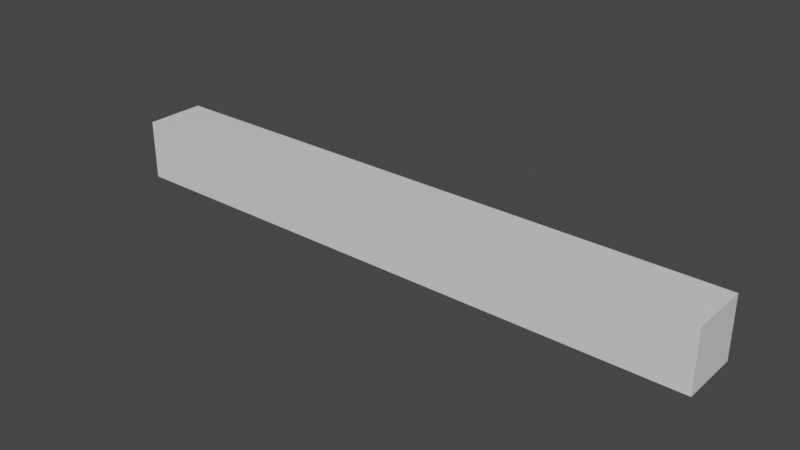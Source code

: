 # Source: prototype-sim-finger-2link.blend  (saved by Blender 2.82.7; exported with 4.5.12 LTS)
import bpy
from mathutils import Matrix  # noqa: F401  (used for matrix-valued properties, if any)

bpy.ops.wm.read_factory_settings(use_empty=True)
scene = bpy.context.scene
scene.name = 'Scene'

# ---- collections
col_collection = bpy.data.collections.new('Collection'); scene.collection.children.link(col_collection)

# ---- materials (node trees are filled in below, after node groups)
mat_material = bpy.data.materials.new('Material')
mat_material.alpha_threshold = 0.0
mat_material.use_transparent_shadow = False
mat_material.line_color = (0.0, 0.0, 0.0, 1.0)

# ---- material node trees
mat_material.use_nodes = True; mat_material.node_tree.nodes.clear()
_N = mat_material.node_tree.nodes; _L = mat_material.node_tree.links
n0 = _N.new('ShaderNodeOutputMaterial'); n0.name = 'Material Output'; n0.location = (300, 300)
n1 = _N.new('ShaderNodeBsdfPrincipled'); n1.name = 'Principled BSDF'; n1.location = (10, 300)
n1.distribution = 'GGX'
n1.subsurface_method = 'BURLEY'
n1.inputs[2].default_value = 0.4
n1.inputs[3].default_value = 1.45
n1.inputs[27].default_value = (0.0, 0.0, 0.0, 1.0)
n1.inputs[28].default_value = 1.0
_L.new(n1.outputs[0], n0.inputs[0])
n0.is_active_output = True

# ---- world
world_world = bpy.data.worlds.new('World'); scene.world = world_world
world_world.use_nodes = True; world_world.node_tree.nodes.clear()
_N = world_world.node_tree.nodes; _L = world_world.node_tree.links
n0 = _N.new('ShaderNodeOutputWorld'); n0.name = 'World Output'; n0.location = (300, 300)
n1 = _N.new('ShaderNodeBackground'); n1.name = 'Background'; n1.location = (10, 300)
n1.inputs[0].default_value = (0.05088, 0.05088, 0.05088, 1.0)
_L.new(n1.outputs[0], n0.inputs[0])
n0.is_active_output = True
world_world.color = (0.05088, 0.05088, 0.05088)
world_world.use_sun_shadow = False
world_world.sun_shadow_jitter_overblur = 0.0

# ---- meshes
me_cube = bpy.data.meshes.new('Cube')
me_cube.from_pydata([(1.0, 1.0, 1.0), (1.0, 1.0, -1.0), (1.0, -1.0, 1.0), (1.0, -1.0, -1.0), (-1.0, 1.0, 1.0), (-1.0, 1.0, -1.0), (-1.0, -1.0, 1.0), (-1.0, -1.0, -1.0), (0.0, 1.0, -1.0), (0.0, -1.0, 1.0), (0.0, -1.0, -1.0), (0.0, 1.0, 1.0), (-0.5, 1.0, -1.0), (-0.5, -1.0, 1.0), (-0.5, -1.0, -1.0), (-0.5, 1.0, 1.0), (0.5, -1.0, -1.0), (0.5, 1.0, 1.0), (0.5, 1.0, -1.0), (0.5, -1.0, 1.0), (-0.75, 1.0, -1.0), (-0.75, -1.0, 1.0), (-0.75, -1.0, -1.0), (-0.75, 1.0, 1.0), (-0.25, -1.0, -1.0), (-0.25, 1.0, 1.0), (-0.25, 1.0, -1.0), (-0.25, -1.0, 1.0), (0.25, 1.0, -1.0), (0.25, -1.0, 1.0), (0.25, -1.0, -1.0), (0.25, 1.0, 1.0), (0.75, -1.0, -1.0), (0.75, 1.0, 1.0), (0.75, 1.0, -1.0), (0.75, -1.0, 1.0), (-0.125, -1.0, -1.0), (-0.125, 1.0, 1.0), (-0.125, 1.0, -1.0), (-0.125, -1.0, 1.0), (0.125, 1.0, -1.0), (0.125, -1.0, 1.0), (0.125, -1.0, -1.0), (0.125, 1.0, 1.0), (-0.1875, 1.0, -1.0), (-0.1875, -1.0, 1.0), (-0.1875, -1.0, -1.0), (-0.1875, 1.0, 1.0), (0.0625, 1.0, -1.0), (0.0625, -1.0, 1.0), (0.0625, -1.0, -1.0), (0.0625, 1.0, 1.0), (-0.0625, -1.0, -1.0), (-0.0625, 1.0, 1.0), (-0.0625, 1.0, -1.0), (-0.0625, -1.0, 1.0), (0.1875, -1.0, -1.0), (0.1875, 1.0, 1.0), (0.1875, 1.0, -1.0), (0.1875, -1.0, 1.0)], [], [(23, 4, 6, 21), (22, 21, 6, 7), (7, 6, 4, 5), (34, 1, 3, 32), (1, 0, 2, 3), (34, 33, 0, 1), (54, 53, 11, 8), (54, 8, 10, 52), (50, 49, 9, 10), (51, 11, 9, 49), (20, 12, 14, 22), (20, 23, 15, 12), (24, 27, 13, 14), (25, 15, 13, 27), (33, 17, 19, 35), (32, 35, 19, 16), (28, 31, 17, 18), (28, 18, 16, 30), (5, 4, 23, 20), (5, 20, 22, 7), (14, 13, 21, 22), (15, 23, 21, 13), (47, 25, 27, 45), (46, 45, 27, 24), (12, 26, 24, 14), (12, 15, 25, 26), (58, 28, 30, 56), (58, 57, 31, 28), (17, 31, 29, 19), (16, 19, 29, 30), (3, 2, 35, 32), (0, 33, 35, 2), (18, 17, 33, 34), (18, 34, 32, 16), (52, 55, 39, 36), (53, 37, 39, 55), (44, 38, 36, 46), (44, 47, 37, 38), (48, 51, 43, 40), (48, 40, 42, 50), (57, 43, 41, 59), (56, 59, 41, 42), (26, 25, 47, 44), (26, 44, 46, 24), (36, 39, 45, 46), (37, 47, 45, 39), (8, 48, 50, 10), (8, 11, 51, 48), (43, 51, 49, 41), (42, 41, 49, 50), (11, 53, 55, 9), (10, 9, 55, 52), (38, 54, 52, 36), (38, 37, 53, 54), (30, 29, 59, 56), (31, 57, 59, 29), (40, 43, 57, 58), (40, 58, 56, 42)])
_uv = me_cube.uv_layers.new(name='UVMap')
_uv.uv.foreach_set('vector', [0.8438, 0.5, 0.875, 0.5, 0.875, 0.75, 0.8438, 0.75, 0.375, 0.9688, 0.625, 0.9688, 0.625, 1.0, 0.375, 1.0, 0.375, 0.0, 0.625, 0.0, 0.625, 0.25, 0.375, 0.25, 0.3438, 0.5, 0.375, 0.5, 0.375, 0.75, 0.3438, 0.75, 0.375, 0.5, 0.625, 0.5, 0.625, 0.75, 0.375, 0.75, 0.375, 0.4688, 0.625, 0.4688, 0.625, 0.5, 0.375, 0.5, 0.375, 0.3672, 0.625, 0.3672, 0.625, 0.375, 0.375, 0.375, 0.2422, 0.5, 0.25, 0.5, 0.25, 0.75, 0.2422, 0.75, 0.375, 0.8672, 0.625, 0.8672, 0.625, 0.875, 0.375, 0.875, 0.7422, 0.5, 0.75, 0.5, 0.75, 0.75, 0.7422, 0.75, 0.1562, 0.5, 0.1875, 0.5, 0.1875, 0.75, 0.1562, 0.75, 0.375, 0.2812, 0.625, 0.2812, 0.625, 0.3125, 0.375, 0.3125, 0.375, 0.9062, 0.625, 0.9062, 0.625, 0.9375, 0.375, 0.9375, 0.7812, 0.5, 0.8125, 0.5, 0.8125, 0.75, 0.7812, 0.75, 0.6562, 0.5, 0.6875, 0.5, 0.6875, 0.75, 0.6562, 0.75, 0.375, 0.7812, 0.625, 0.7812, 0.625, 0.8125, 0.375, 0.8125, 0.375, 0.4062, 0.625, 0.4062, 0.625, 0.4375, 0.375, 0.4375, 0.2812, 0.5, 0.3125, 0.5, 0.3125, 0.75, 0.2812, 0.75, 0.375, 0.25, 0.625, 0.25, 0.625, 0.2812, 0.375, 0.2812, 0.125, 0.5, 0.1562, 0.5, 0.1562, 0.75, 0.125, 0.75, 0.375, 0.9375, 0.625, 0.9375, 0.625, 0.9688, 0.375, 0.9688, 0.8125, 0.5, 0.8438, 0.5, 0.8438, 0.75, 0.8125, 0.75, 0.7734, 0.5, 0.7812, 0.5, 0.7812, 0.75, 0.7734, 0.75, 0.375, 0.8984, 0.625, 0.8984, 0.625, 0.9062, 0.375, 0.9062, 0.1875, 0.5, 0.2188, 0.5, 0.2188, 0.75, 0.1875, 0.75, 0.375, 0.3125, 0.625, 0.3125, 0.625, 0.3438, 0.375, 0.3438, 0.2734, 0.5, 0.2812, 0.5, 0.2812, 0.75, 0.2734, 0.75, 0.375, 0.3984, 0.625, 0.3984, 0.625, 0.4062, 0.375, 0.4062, 0.6875, 0.5, 0.7188, 0.5, 0.7188, 0.75, 0.6875, 0.75, 0.375, 0.8125, 0.625, 0.8125, 0.625, 0.8438, 0.375, 0.8438, 0.375, 0.75, 0.625, 0.75, 0.625, 0.7812, 0.375, 0.7812, 0.625, 0.5, 0.6562, 0.5, 0.6562, 0.75, 0.625, 0.75, 0.375, 0.4375, 0.625, 0.4375, 0.625, 0.4688, 0.375, 0.4688, 0.3125, 0.5, 0.3438, 0.5, 0.3438, 0.75, 0.3125, 0.75, 0.375, 0.8828, 0.625, 0.8828, 0.625, 0.8906, 0.375, 0.8906, 0.7578, 0.5, 0.7656, 0.5, 0.7656, 0.75, 0.7578, 0.75, 0.2266, 0.5, 0.2344, 0.5, 0.2344, 0.75, 0.2266, 0.75, 0.375, 0.3516, 0.625, 0.3516, 0.625, 0.3594, 0.375, 0.3594, 0.375, 0.3828, 0.625, 0.3828, 0.625, 0.3906, 0.375, 0.3906, 0.2578, 0.5, 0.2656, 0.5, 0.2656, 0.75, 0.2578, 0.75, 0.7266, 0.5, 0.7344, 0.5, 0.7344, 0.75, 0.7266, 0.75, 0.375, 0.8516, 0.625, 0.8516, 0.625, 0.8594, 0.375, 0.8594, 0.375, 0.3438, 0.625, 0.3438, 0.625, 0.3516, 0.375, 0.3516, 0.2188, 0.5, 0.2266, 0.5, 0.2266, 0.75, 0.2188, 0.75, 0.375, 0.8906, 0.625, 0.8906, 0.625, 0.8984, 0.375, 0.8984, 0.7656, 0.5, 0.7734, 0.5, 0.7734, 0.75, 0.7656, 0.75, 0.25, 0.5, 0.2578, 0.5, 0.2578, 0.75, 0.25, 0.75, 0.375, 0.375, 0.625, 0.375, 0.625, 0.3828, 0.375, 0.3828, 0.7344, 0.5, 0.7422, 0.5, 0.7422, 0.75, 0.7344, 0.75, 0.375, 0.8594, 0.625, 0.8594, 0.625, 0.8672, 0.375, 0.8672, 0.75, 0.5, 0.7578, 0.5, 0.7578, 0.75, 0.75, 0.75, 0.375, 0.875, 0.625, 0.875, 0.625, 0.8828, 0.375, 0.8828, 0.2344, 0.5, 0.2422, 0.5, 0.2422, 0.75, 0.2344, 0.75, 0.375, 0.3594, 0.625, 0.3594, 0.625, 0.3672, 0.375, 0.3672, 0.375, 0.8438, 0.625, 0.8438, 0.625, 0.8516, 0.375, 0.8516, 0.7188, 0.5, 0.7266, 0.5, 0.7266, 0.75, 0.7188, 0.75, 0.375, 0.3906, 0.625, 0.3906, 0.625, 0.3984, 0.375, 0.3984, 0.2656, 0.5, 0.2734, 0.5, 0.2734, 0.75, 0.2656, 0.75])
me_cube.materials.append(mat_material)
me_cube.use_remesh_preserve_volume = False
me_cube.use_remesh_preserve_attributes = False
me_cube.use_mirror_vertex_groups = False
me_cube.update()
arm_armature_001 = bpy.data.armatures.new('Armature.001')  # bones are not reproduced

# ---- objects
ob_cube = bpy.data.objects.new('Cube', me_cube)
ob_armature_001 = bpy.data.objects.new('Armature.001', arm_armature_001)

# ---- transforms, parenting, visibility, modifiers, constraints
ob_cube.parent = ob_armature_001
ob_cube.location = (0.0, 0.0, 0.0)
ob_cube.scale = (10.0, 1.0, 1.0)
ob_cube.lock_rotations_4d = False
ob_cube.empty_display_type = 'ARROWS'
ob_cube.lineart.crease_threshold = 0.0
_vg = ob_cube.vertex_groups.new(name='Bone')
for _i, _w in zip([0, 1, 2, 3, 4, 5, 6, 7, 8, 9, 10, 11, 12, 13, 14, 15, 18, 20, 21, 22, 23, 24, 25, 26, 27, 28, 34, 36, 37, 38, 39, 40, 41, 42, 43, 44, 45, 46, 47, 48, 49, 50, 51, 52, 53, 54, 55, 57, 58], [0.0, 0.0, 0.0, 0.0, 0.9968, 0.9969, 1.0, 1.0, 1.0, 1.0, 1.0, 0.8724, 1.0, 1.0, 1.0, 1.0, 0.05926, 1.0, 1.0, 1.0, 1.0, 1.0, 1.0, 1.0, 1.0, 0.08889, 0.02963, 1.0, 1.0, 1.0, 1.0, 0.06421, 0.0, 0.0, 0.0, 1.0, 1.0, 1.0, 1.0, 0.01169, 0.04925, 0.03517, 0.01618, 1.0, 1.0, 1.0, 1.0, 0.0, 0.0963]): _vg.add([_i], _w, 'REPLACE')
_vg = ob_cube.vertex_groups.new(name='Bone.001')
for _i, _w in zip([0, 1, 2, 3, 8, 9, 10, 11, 13, 15, 16, 17, 18, 19, 21, 23, 25, 27, 28, 29, 30, 31, 32, 33, 34, 35, 36, 37, 38, 39, 40, 41, 42, 43, 45, 47, 48, 49, 50, 51, 52, 53, 54, 55, 56, 57, 58, 59], [1.0, 1.0, 1.0, 0.932, 0.4088, 0.2964, 0.3156, 0.3842, 0.02619, 0.02619, 0.9764, 1.0, 1.0, 1.0, 0.01309, 0.0131, 0.03929, 0.03928, 1.0, 1.0, 1.0, 1.0, 1.0, 1.0, 1.0, 1.0, 0.0, 0.0, 0.0, 0.0, 1.0, 1.0, 0.9969, 1.0, 0.04255, 0.04256, 0.8727, 0.8171, 0.7619, 0.8285, 0.0, 0.03162, 0.03323, 0.006153, 1.0, 1.0, 1.0, 1.0]): _vg.add([_i], _w, 'REPLACE')
_m = ob_cube.modifiers.new('Armature', 'ARMATURE')
_m.object = ob_armature_001
ob_armature_001.location = (0.0, 0.0, 0.0)
ob_armature_001.show_in_front = True
ob_armature_001.lineart.crease_threshold = 0.0

# ---- collection membership
col_collection.objects.link(ob_cube)
col_collection.objects.link(ob_armature_001)

# ---- scene / render settings (as saved in the file)
scene.frame_start = 1; scene.frame_end = 250; scene.frame_set(1)
scene.render.engine = 'BLENDER_EEVEE_NEXT'
scene.cycles.use_denoising = False
scene.cycles.samples = 128
scene.cycles.sampling_pattern = 'TABULATED_SOBOL'
scene.cycles.use_adaptive_sampling = False
scene.cycles.use_light_tree = False
scene.view_settings.view_transform = 'Filmic'
bpy.context.view_layer.update()

# ---- added for rendering (the .blend has no active camera and no usable light): camera, sun
cam_auto = bpy.data.cameras.new('AutoCamera')
cam_auto.lens = 50.0
cam_auto.sensor_width = 36.0
cam_auto.clip_end = 1000.0
ob_auto_camera = bpy.data.objects.new('AutoCamera', cam_auto)
scene.collection.objects.link(ob_auto_camera)
ob_auto_camera.location = (18.6886, -22.4263, 14.9509)
ob_auto_camera.rotation_euler = (1.09748, -7.21219e-08, 0.694738)
scene.camera = ob_auto_camera
light_auto_sun = bpy.data.lights.new('AutoSun', 'SUN')
light_auto_sun.energy = 3.0
light_auto_sun.angle = 0.0523599
ob_auto_sun = bpy.data.objects.new('AutoSun', light_auto_sun)
scene.collection.objects.link(ob_auto_sun)
ob_auto_sun.rotation_euler = (0.872665, 0.174533, 0.523599)
bpy.context.view_layer.update()
